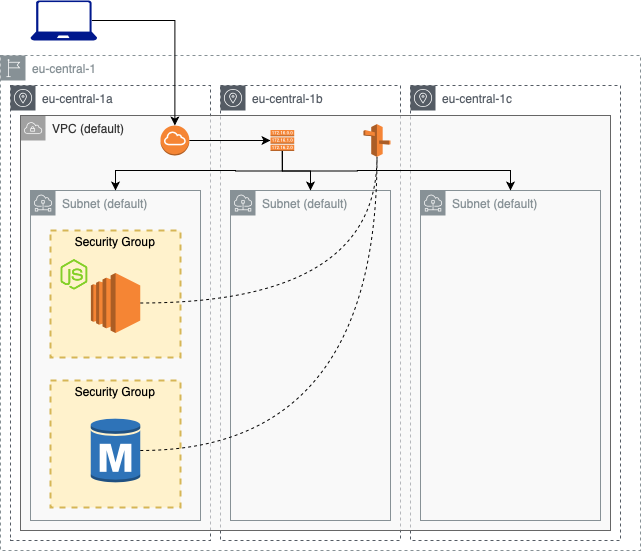

The diagram above was exported from draw.io. Its source (the exported page's mxGraphModel, read from the mxfile embedded in the PNG):
<mxGraphModel dx="946" dy="662" grid="1" gridSize="10" guides="1" tooltips="1" connect="1" arrows="1" fold="1" page="1" pageScale="1" pageWidth="827" pageHeight="1169" math="0" shadow="0">
  <root>
    <mxCell id="0" />
    <mxCell id="1" parent="0" />
    <mxCell id="LLyH-jrI4SZby10niK_6-6" value="eu-central-1" style="outlineConnect=0;gradientColor=none;html=1;whiteSpace=wrap;fontSize=12;fontStyle=0;shape=mxgraph.aws4.group;grIcon=mxgraph.aws4.group_region;strokeColor=#879196;fillColor=none;verticalAlign=top;align=left;spacingLeft=30;fontColor=#879196;dashed=1;" parent="1" vertex="1">
      <mxGeometry x="94" y="175" width="640" height="495" as="geometry" />
    </mxCell>
    <mxCell id="LLyH-jrI4SZby10niK_6-10" value="eu-central-1a" style="outlineConnect=0;gradientColor=none;html=1;whiteSpace=wrap;fontSize=12;fontStyle=0;shape=mxgraph.aws4.group;grIcon=mxgraph.aws4.group_availability_zone;strokeColor=#545B64;fillColor=none;verticalAlign=top;align=left;spacingLeft=30;fontColor=#545B64;dashed=1;" parent="1" vertex="1">
      <mxGeometry x="104" y="205" width="200" height="455" as="geometry" />
    </mxCell>
    <mxCell id="LLyH-jrI4SZby10niK_6-7" value="eu-central-1c" style="outlineConnect=0;gradientColor=none;html=1;whiteSpace=wrap;fontSize=12;fontStyle=0;shape=mxgraph.aws4.group;grIcon=mxgraph.aws4.group_availability_zone;strokeColor=#545B64;fillColor=none;verticalAlign=top;align=left;spacingLeft=30;fontColor=#545B64;dashed=1;" parent="1" vertex="1">
      <mxGeometry x="504" y="205" width="210" height="455" as="geometry" />
    </mxCell>
    <mxCell id="LLyH-jrI4SZby10niK_6-9" value="eu-central-1b" style="outlineConnect=0;gradientColor=none;html=1;whiteSpace=wrap;fontSize=12;fontStyle=0;shape=mxgraph.aws4.group;grIcon=mxgraph.aws4.group_availability_zone;strokeColor=#545B64;fillColor=none;verticalAlign=top;align=left;spacingLeft=30;fontColor=#545B64;dashed=1;" parent="1" vertex="1">
      <mxGeometry x="314" y="205" width="180" height="455" as="geometry" />
    </mxCell>
    <mxCell id="LLyH-jrI4SZby10niK_6-5" value="VPC (default)" style="outlineConnect=0;html=1;whiteSpace=wrap;fontSize=12;fontStyle=0;shape=mxgraph.aws4.group;grIcon=mxgraph.aws4.group_vpc;strokeColor=#666666;fillColor=#f5f5f5;verticalAlign=top;align=left;spacingLeft=30;dashed=0;fillOpacity=60;fontColor=#333333;" parent="1" vertex="1">
      <mxGeometry x="114" y="235" width="590" height="415" as="geometry" />
    </mxCell>
    <mxCell id="LLyH-jrI4SZby10niK_6-4" value="Subnet (default)" style="outlineConnect=0;gradientColor=none;html=1;whiteSpace=wrap;fontSize=12;fontStyle=0;shape=mxgraph.aws4.group;grIcon=mxgraph.aws4.group_subnet;strokeColor=#879196;fillColor=none;verticalAlign=top;align=left;spacingLeft=30;fontColor=#879196;dashed=0;" parent="1" vertex="1">
      <mxGeometry x="124" y="310" width="170" height="330" as="geometry" />
    </mxCell>
    <mxCell id="LLyH-jrI4SZby10niK_6-3" value="Security Group" style="fontStyle=0;verticalAlign=top;align=center;spacingTop=-2;fillColor=#fff2cc;rounded=0;whiteSpace=wrap;html=1;strokeColor=#d6b656;strokeWidth=2;dashed=1;container=1;collapsible=0;expand=0;recursiveResize=0;" parent="1" vertex="1">
      <mxGeometry x="144" y="500" width="130" height="127" as="geometry" />
    </mxCell>
    <mxCell id="LLyH-jrI4SZby10niK_6-1" value="" style="outlineConnect=0;dashed=0;verticalLabelPosition=bottom;verticalAlign=top;align=center;html=1;shape=mxgraph.aws3.rds_db_instance;fillColor=#2E73B8;gradientColor=none;" parent="LLyH-jrI4SZby10niK_6-3" vertex="1">
      <mxGeometry x="40.25" y="37" width="49.5" height="66" as="geometry" />
    </mxCell>
    <mxCell id="LLyH-jrI4SZby10niK_6-27" style="edgeStyle=orthogonalEdgeStyle;rounded=0;orthogonalLoop=1;jettySize=auto;html=1;exitX=1;exitY=0.5;exitDx=0;exitDy=0;exitPerimeter=0;entryX=0;entryY=0.5;entryDx=0;entryDy=0;entryPerimeter=0;" parent="1" source="LLyH-jrI4SZby10niK_6-2" target="LLyH-jrI4SZby10niK_6-19" edge="1">
      <mxGeometry relative="1" as="geometry" />
    </mxCell>
    <mxCell id="LLyH-jrI4SZby10niK_6-2" value="" style="outlineConnect=0;dashed=0;verticalLabelPosition=bottom;verticalAlign=top;align=center;html=1;shape=mxgraph.aws3.internet_gateway;fillColor=#F58534;gradientColor=none;" parent="1" vertex="1">
      <mxGeometry x="254" y="245" width="28.75" height="30" as="geometry" />
    </mxCell>
    <mxCell id="LLyH-jrI4SZby10niK_6-28" style="edgeStyle=orthogonalEdgeStyle;rounded=0;orthogonalLoop=1;jettySize=auto;html=1;exitX=0.92;exitY=0.5;exitDx=0;exitDy=0;exitPerimeter=0;entryX=0.5;entryY=0;entryDx=0;entryDy=0;entryPerimeter=0;" parent="1" source="LLyH-jrI4SZby10niK_6-12" target="LLyH-jrI4SZby10niK_6-2" edge="1">
      <mxGeometry relative="1" as="geometry" />
    </mxCell>
    <mxCell id="LLyH-jrI4SZby10niK_6-12" value="" style="aspect=fixed;pointerEvents=1;shadow=0;dashed=0;html=1;strokeColor=none;labelPosition=center;verticalLabelPosition=bottom;verticalAlign=top;align=center;fillColor=#00188D;shape=mxgraph.azure.laptop" parent="1" vertex="1">
      <mxGeometry x="124" y="120" width="66.66" height="40" as="geometry" />
    </mxCell>
    <mxCell id="LLyH-jrI4SZby10niK_6-15" value="Subnet (default)" style="outlineConnect=0;gradientColor=none;html=1;whiteSpace=wrap;fontSize=12;fontStyle=0;shape=mxgraph.aws4.group;grIcon=mxgraph.aws4.group_subnet;strokeColor=#879196;fillColor=none;verticalAlign=top;align=left;spacingLeft=30;fontColor=#879196;dashed=0;" parent="1" vertex="1">
      <mxGeometry x="514" y="310" width="180" height="330" as="geometry" />
    </mxCell>
    <mxCell id="LLyH-jrI4SZby10niK_6-16" value="Subnet (default)" style="outlineConnect=0;gradientColor=none;html=1;whiteSpace=wrap;fontSize=12;fontStyle=0;shape=mxgraph.aws4.group;grIcon=mxgraph.aws4.group_subnet;strokeColor=#879196;fillColor=none;verticalAlign=top;align=left;spacingLeft=30;fontColor=#879196;dashed=0;" parent="1" vertex="1">
      <mxGeometry x="324" y="310" width="160" height="330" as="geometry" />
    </mxCell>
    <mxCell id="LLyH-jrI4SZby10niK_6-23" style="edgeStyle=orthogonalEdgeStyle;rounded=0;orthogonalLoop=1;jettySize=auto;html=1;exitX=0.5;exitY=1;exitDx=0;exitDy=0;exitPerimeter=0;" parent="1" source="LLyH-jrI4SZby10niK_6-19" target="LLyH-jrI4SZby10niK_6-16" edge="1">
      <mxGeometry relative="1" as="geometry" />
    </mxCell>
    <mxCell id="LLyH-jrI4SZby10niK_6-24" style="edgeStyle=orthogonalEdgeStyle;rounded=0;orthogonalLoop=1;jettySize=auto;html=1;exitX=0.5;exitY=1;exitDx=0;exitDy=0;exitPerimeter=0;" parent="1" source="LLyH-jrI4SZby10niK_6-19" target="LLyH-jrI4SZby10niK_6-4" edge="1">
      <mxGeometry relative="1" as="geometry" />
    </mxCell>
    <mxCell id="LLyH-jrI4SZby10niK_6-25" style="edgeStyle=orthogonalEdgeStyle;rounded=0;orthogonalLoop=1;jettySize=auto;html=1;exitX=0.5;exitY=1;exitDx=0;exitDy=0;exitPerimeter=0;" parent="1" source="LLyH-jrI4SZby10niK_6-19" target="LLyH-jrI4SZby10niK_6-15" edge="1">
      <mxGeometry relative="1" as="geometry" />
    </mxCell>
    <mxCell id="LLyH-jrI4SZby10niK_6-19" value="" style="outlineConnect=0;dashed=0;verticalLabelPosition=bottom;verticalAlign=top;align=center;html=1;shape=mxgraph.aws3.route_table;fillColor=#F58536;gradientColor=none;" parent="1" vertex="1">
      <mxGeometry x="364" y="249.5" width="23.71" height="21" as="geometry" />
    </mxCell>
    <mxCell id="paXODEU10Lux1fWIncTx-2" value="Security Group" style="fontStyle=0;verticalAlign=top;align=center;spacingTop=-2;fillColor=#fff2cc;rounded=0;whiteSpace=wrap;html=1;strokeColor=#d6b656;strokeWidth=2;dashed=1;container=1;collapsible=0;expand=0;recursiveResize=0;" parent="1" vertex="1">
      <mxGeometry x="144" y="350" width="130" height="127" as="geometry" />
    </mxCell>
    <mxCell id="paXODEU10Lux1fWIncTx-4" value="" style="outlineConnect=0;dashed=0;verticalLabelPosition=bottom;verticalAlign=top;align=center;html=1;shape=mxgraph.aws3.ec2;fillColor=#F58534;gradientColor=none;" parent="paXODEU10Lux1fWIncTx-2" vertex="1">
      <mxGeometry x="40.4" y="42.5" width="49.35" height="60" as="geometry" />
    </mxCell>
    <mxCell id="paXODEU10Lux1fWIncTx-1" value="" style="shape=image;html=1;verticalAlign=top;verticalLabelPosition=bottom;labelBackgroundColor=#ffffff;imageAspect=0;aspect=fixed;image=https://cdn2.iconfinder.com/data/icons/nodejs-1/128/nodejs-128.png" parent="paXODEU10Lux1fWIncTx-2" vertex="1">
      <mxGeometry y="20" width="48" height="48" as="geometry" />
    </mxCell>
    <mxCell id="paXODEU10Lux1fWIncTx-5" value="" style="outlineConnect=0;dashed=0;verticalLabelPosition=bottom;verticalAlign=top;align=center;html=1;shape=mxgraph.aws3.route_53;fillColor=#F58536;gradientColor=none;" parent="1" vertex="1">
      <mxGeometry x="456.99" y="243.63" width="27.01" height="32.75" as="geometry" />
    </mxCell>
    <mxCell id="paXODEU10Lux1fWIncTx-6" style="edgeStyle=orthogonalEdgeStyle;rounded=0;orthogonalLoop=1;jettySize=auto;html=1;exitX=1;exitY=0.5;exitDx=0;exitDy=0;exitPerimeter=0;entryX=0.5;entryY=1;entryDx=0;entryDy=0;entryPerimeter=0;endArrow=none;endFill=0;curved=1;dashed=1;" parent="1" source="paXODEU10Lux1fWIncTx-4" target="paXODEU10Lux1fWIncTx-5" edge="1">
      <mxGeometry relative="1" as="geometry" />
    </mxCell>
    <mxCell id="paXODEU10Lux1fWIncTx-7" style="edgeStyle=orthogonalEdgeStyle;rounded=0;orthogonalLoop=1;jettySize=auto;html=1;exitX=1;exitY=0.5;exitDx=0;exitDy=0;exitPerimeter=0;entryX=0.5;entryY=1;entryDx=0;entryDy=0;entryPerimeter=0;endArrow=none;endFill=0;curved=1;dashed=1;" parent="1" source="LLyH-jrI4SZby10niK_6-1" target="paXODEU10Lux1fWIncTx-5" edge="1">
      <mxGeometry relative="1" as="geometry">
        <mxPoint x="243.75" y="432.5" as="sourcePoint" />
        <mxPoint x="480.4950000000001" y="286.38" as="targetPoint" />
      </mxGeometry>
    </mxCell>
  </root>
</mxGraphModel>